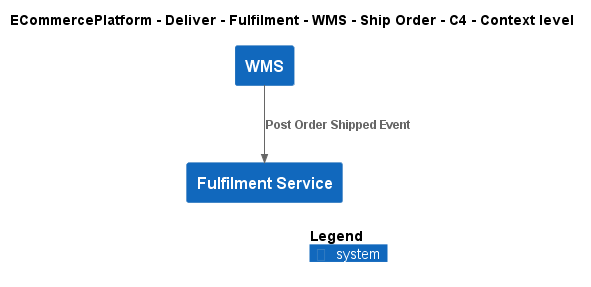

The diagram above was rendered by PlantUML. Its source (embedded in the PNG):
@startuml
!include ..\..\..\..\..\..\..\.c4s\C4_Context.puml

AddElementTag("c4interflow:lifecycle:new", $bgColor=green, $fontColor=#ffffff, $borderColor=green, $shadowing="False")
AddElementTag("c4interflow:lifecycle:changed", $bgColor=orange, $fontColor=#ffffff, $borderColor=orange, $shadowing="False")
AddElementTag("c4interflow:lifecycle:removed", $bgColor=red, $fontColor=#ffffff, $borderColor=red, $shadowing="False")

AddRelTag("c4interflow:lifecycle:new", $textColor=green, $lineColor=green)
AddRelTag("c4interflow:lifecycle:changed", $textColor=orange, $lineColor=orange)
AddRelTag("c4interflow:lifecycle:removed", $textColor=red, $lineColor=red)

SHOW_PERSON_PORTRAIT()
LAYOUT_TOP_DOWN()

skinparam linetype polyline

title ECommercePlatform - Deliver - Fulfilment - WMS - Ship Order - C4 - Context level

System(ECommercePlatform.Deliver.Fulfilment.SoftwareSystems.WMS, "WMS", "")
System(ECommercePlatform.Deliver.Fulfilment.SoftwareSystems.FulfilmentService, "Fulfilment Service", "")

Rel(ECommercePlatform.Deliver.Fulfilment.SoftwareSystems.WMS, ECommercePlatform.Deliver.Fulfilment.SoftwareSystems.FulfilmentService, "Post Order Shipped Event")


SHOW_LEGEND()
@enduml